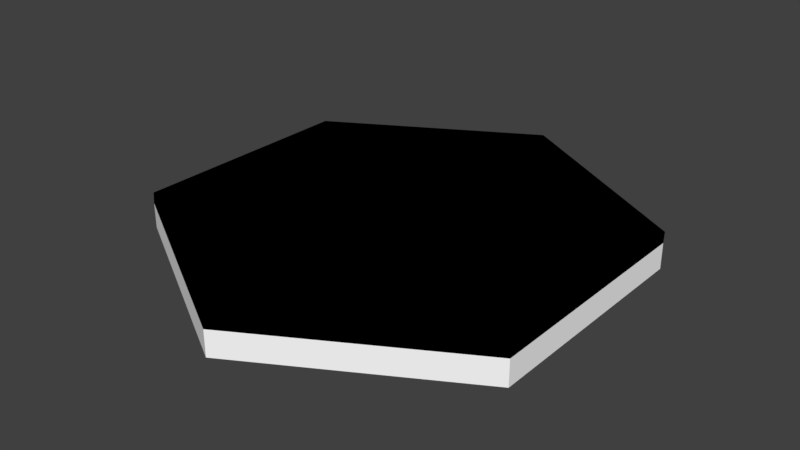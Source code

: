 # Source: Pad.blend  (saved by Blender 2.78.0; exported with 4.5.12 LTS)
import bpy
from mathutils import Matrix  # noqa: F401  (used for matrix-valued properties, if any)

bpy.ops.wm.read_factory_settings(use_empty=True)
scene = bpy.context.scene
scene.name = 'Scene'

# ---- collections
col_collection_1 = bpy.data.collections.new('Collection 1'); scene.collection.children.link(col_collection_1)

# ---- materials (node trees are filled in below, after node groups)
mat_padmat = bpy.data.materials.new('PadMat')
mat_padmat.alpha_threshold = 0.0
mat_padmat.diffuse_color = (1.0, 1.0, 1.0, 1.0)
mat_padmat.roughness = 0.5
mat_padtop = bpy.data.materials.new('PadTop')
mat_padtop.alpha_threshold = 0.0
mat_padtop.roughness = 0.5

# ---- material node trees
mat_padmat.use_nodes = True; mat_padmat.node_tree.nodes.clear()
_N = mat_padmat.node_tree.nodes; _L = mat_padmat.node_tree.links
n0 = _N.new('ShaderNodeOutputMaterial'); n0.name = 'Material Output'; n0.location = (1200, 880)
n0.label = 'Material Out'
n1 = _N.new('ShaderNodeAddShader'); n1.name = 'Add Shader'; n1.location = (1000, 880)
n1.label = 'Shader Add Refl'
n2 = _N.new('ShaderNodeAddShader'); n2.name = 'Add Shader.001'; n2.location = (800, 880)
n2.label = 'Shader Add Spec'
n3 = _N.new('ShaderNodeBsdfRefraction'); n3.name = 'Refraction BSDF'; n3.location = (1200, 220)
n3.label = 'Refl BSDF'
n3.mute = True
n4 = _N.new('ShaderNodeMix'); n4.name = 'Mix'; n4.location = (1000, 220)
n4.label = 'Mix Color/Refl'
n4.data_type = 'RGBA'
n4.blend_type = 'MULTIPLY'
n4.inputs[0].default_value = 1.0
n4.inputs[6].default_value = (1.0, 1.0, 1.0, 1.0)
n4.inputs[7].default_value = (0.0, 0.0, 0.0, 0.0)
n5 = _N.new('ShaderNodeMixShader'); n5.name = 'Mix Shader'; n5.location = (600, 880)
n5.label = 'Shader Mix Alpha'
n6 = _N.new('ShaderNodeBsdfTransparent'); n6.name = 'Transparent BSDF'; n6.location = (400, 880)
n6.label = 'Alpha BSDF'
n6.mute = True
n7 = _N.new('ShaderNodeMix'); n7.name = 'Mix.001'; n7.location = (200, 1100)
n7.label = 'Mix Color/Alpha'
n7.data_type = 'RGBA'
n7.blend_type = 'MULTIPLY'
n7.inputs[0].default_value = 1.0
n7.inputs[6].default_value = (1.0, 1.0, 1.0, 1.0)
n7.inputs[7].default_value = (1.0, 1.0, 1.0, 1.0)
n8 = _N.new('ShaderNodeBsdfDiffuse'); n8.name = 'Diffuse BSDF'; n8.location = (400, 660)
n8.label = 'Diff BSDF'
n9 = _N.new('ShaderNodeMix'); n9.name = 'Mix.002'; n9.location = (200, 660)
n9.label = 'Mix Color/Diffuse'
n9.data_type = 'RGBA'
n9.blend_type = 'MULTIPLY'
n9.inputs[0].default_value = 1.0
n9.inputs[6].default_value = (1.0, 1.0, 1.0, 1.0)
n9.inputs[7].default_value = (1.0, 1.0, 1.0, 1.0)
n10 = _N.new('ShaderNodeBsdfAnisotropic'); n10.name = 'Glossy BSDF'; n10.location = (400, 220)
n10.label = 'Spec BSDF'
n10.distribution = 'GGX'
n11 = _N.new('ShaderNodeMix'); n11.name = 'Mix.003'; n11.location = (200, 220)
n11.label = 'Mix Color/Spec'
n11.data_type = 'RGBA'
n11.blend_type = 'MULTIPLY'
n11.inputs[0].default_value = 1.0
n11.inputs[7].default_value = (0.0, 0.0, 0.0, 1.0)
n12 = _N.new('ShaderNodeMix'); n12.name = 'Mix.004'; n12.location = (200, 0)
n12.label = 'Mix Color/Hardness'
n12.data_type = 'RGBA'
n12.blend_type = 'MULTIPLY'
n12.inputs[0].default_value = 1.0
n12.inputs[6].default_value = (1.832, 1.832, 1.832, 1.832)
n12.inputs[7].default_value = (1.0, 1.0, 1.0, 1.0)
n13 = _N.new('ShaderNodeNormalMap'); n13.name = 'Normal Map'; n13.location = (200, 440)
n13.label = 'Normal/Map'
n13.mute = True
n14 = _N.new('ShaderNodeMix'); n14.name = 'Mix.005'; n14.location = (1000, 660)
n14.label = 'Bump/Map'
n14.mute = True
n14.data_type = 'RGBA'
n14.blend_type = 'MULTIPLY'
n14.inputs[0].default_value = 1.0
n14.inputs[6].default_value = (1.0, 1.0, 1.0, 1.0)
n14.inputs[7].default_value = (0.0, 0.0, 0.0, 1.0)
n15 = _N.new('ShaderNodeTexCoord'); n15.name = 'Texture Coordinate'; n15.location = (-600, 660)
n15.label = 'Texture Coords'
n16 = _N.new('ShaderNodeDisplacement'); n16.name = 'Displacement'; n16.location = (0, 0)
n16.inputs[1].default_value = 0.0
n16.inputs[2].default_value = 0.1
n17 = _N.new('ShaderNodeMath'); n17.name = 'Math'; n17.location = (0, 0)
n17.operation = 'POWER'
_L.new(n1.outputs[0], n0.inputs[0])
_L.new(n2.outputs[0], n1.inputs[0])
_L.new(n3.outputs[0], n1.inputs[1])
_L.new(n4.outputs[2], n3.inputs[0])
_L.new(n5.outputs[0], n2.inputs[0])
_L.new(n6.outputs[0], n5.inputs[1])
_L.new(n7.outputs[2], n5.inputs[0])
_L.new(n8.outputs[0], n5.inputs[2])
_L.new(n9.outputs[2], n8.inputs[0])
_L.new(n10.outputs[0], n2.inputs[1])
_L.new(n11.outputs[2], n10.inputs[0])
_L.new(n13.outputs[0], n8.inputs[2])
_L.new(n13.outputs[0], n10.inputs[4])
_L.new(n13.outputs[0], n3.inputs[3])
_L.new(n14.outputs[2], n16.inputs[0])
_L.new(n16.outputs[0], n0.inputs[2])
_L.new(n12.outputs[2], n17.inputs[0])
_L.new(n17.outputs[0], n10.inputs[1])
n0.is_active_output = True
mat_padtop.use_nodes = True; mat_padtop.node_tree.nodes.clear()
_N = mat_padtop.node_tree.nodes; _L = mat_padtop.node_tree.links
n0 = _N.new('ShaderNodeOutputMaterial'); n0.name = 'Material Output'; n0.location = (300, 300)
n1 = _N.new('ShaderNodeBsdfDiffuse'); n1.name = 'Diffuse BSDF'; n1.location = (10, 300)
n1.inputs[0].default_value = (0.0, 0.0, 0.0, 1.0)
_L.new(n1.outputs[0], n0.inputs[0])
n0.is_active_output = True

# ---- world
world_world = bpy.data.worlds.new('World'); scene.world = world_world
world_world.color = (0.05088, 0.05088, 0.05088)
world_world.use_sun_shadow = False
world_world.sun_shadow_jitter_overblur = 0.0
world_world.cycles.sampling_method = 'MANUAL'

# ---- meshes
me_circle_000 = bpy.data.meshes.new('Circle.000')
me_circle_000.from_pydata([(-2.753e-08, 0.05845, 0.6993), (0.6062, 0.05845, 0.3493), (0.6062, 0.05845, -0.3507), (-7.482e-08, 0.05845, -0.7007), (-0.6062, 0.05845, -0.3507), (-0.6062, 0.05845, 0.3493), (-0.6062, 0.09032, -0.3531), (-1.223e-08, 0.03046, -0.0006593), (-7.482e-08, 0.09032, -0.7031), (0.6062, 0.09032, -0.3531), (0.6062, 0.09032, 0.3469), (-2.753e-08, 0.09032, 0.6969), (-0.6062, 0.09032, 0.3469), (-0.6062, 0.1677, -0.3531), (-7.482e-08, 0.1677, -0.7031), (0.6062, 0.1677, -0.3531), (0.6062, 0.1677, 0.3469), (-2.753e-08, 0.1677, 0.6969), (-0.6062, 0.1677, 0.3469)], [], [(4, 3, 2, 1, 0, 5), (5, 12, 6, 4), (3, 8, 9, 2), (0, 11, 12, 5), (1, 10, 11, 0), (4, 6, 8, 3), (2, 9, 10, 1), (9, 15, 16, 10), (8, 14, 15, 9), (12, 18, 13, 6), (10, 16, 17, 11), (6, 13, 14, 8), (11, 17, 18, 12)])
me_circle_000.polygons.foreach_set('material_index', [1, 1, 1, 1, 1, 1, 1, 0, 0, 0, 0, 0, 0])
_uv = me_circle_000.uv_layers.new(name='UVMap')
_uv.uv.foreach_set('vector', [0.03226, 0.9084, 0.03226, 0.9084, 0.03226, 0.9084, 0.03226, 0.9084, 0.03226, 0.9084, 0.03226, 0.9084, 0.03226, 0.9084, 0.03226, 0.9084, 0.03226, 0.9084, 0.03226, 0.9084, 0.03226, 0.9084, 0.03226, 0.9084, 0.03226, 0.9084, 0.03226, 0.9084, 0.03226, 0.9084, 0.03226, 0.9084, 0.03226, 0.9084, 0.03226, 0.9084, 0.03226, 0.9084, 0.03226, 0.9084, 0.03226, 0.9084, 0.03226, 0.9084, 0.03226, 0.9084, 0.03226, 0.9084, 0.03226, 0.9084, 0.03226, 0.9084, 0.03226, 0.9084, 0.03226, 0.9084, 0.03226, 0.9084, 0.03226, 0.9084, 0.6903, 0.03226, 0.6903, 0.03226, 0.6903, 0.03226, 0.6903, 0.03226, 0.6903, 0.03226, 0.6903, 0.03226, 0.6903, 0.03226, 0.6903, 0.03226, 0.6903, 0.03226, 0.6903, 0.03226, 0.6903, 0.03226, 0.6903, 0.03226, 0.6903, 0.03226, 0.6903, 0.03226, 0.6903, 0.03226, 0.6903, 0.03226, 0.6903, 0.03226, 0.6903, 0.03226, 0.6903, 0.03226, 0.6903, 0.03226, 0.6903, 0.03226, 0.6903, 0.03226, 0.6903, 0.03226, 0.6903, 0.03226])
me_circle_000.materials.append(mat_padmat)
me_circle_000.materials.append(mat_padtop)
me_circle_000.use_remesh_preserve_volume = False
me_circle_000.use_remesh_preserve_attributes = False
me_circle_000.use_mirror_vertex_groups = False
me_circle_000.update()
me_circle_000.normals_split_custom_set([tuple(v) for v in zip(*[iter([5.023e-14, -1.0, 5.384e-07, 5.023e-14, -1.0, 5.384e-07, 5.023e-14, -1.0, 5.384e-07, 5.023e-14, -1.0, 5.384e-07, 5.023e-14, -1.0, 5.384e-07, 5.023e-14, -1.0, 5.384e-07, -1.0, -8.871e-07, 1.703e-07, -1.0, -8.871e-07, 1.703e-07, -1.0, -8.871e-07, 1.703e-07, -1.0, -8.871e-07, 1.703e-07, 0.4989, -0.06604, -0.8641, 0.4989, -0.06604, -0.8641, 0.4989, -0.06604, -0.8641, 0.4989, -0.06604, -0.8641, -0.4989, 0.06603, 0.8641, -0.4989, 0.06603, 0.8641, -0.4989, 0.06603, 0.8641, -0.4989, 0.06603, 0.8641, 0.4989, 0.06603, 0.8641, 0.4989, 0.06603, 0.8641, 0.4989, 0.06603, 0.8641, 0.4989, 0.06603, 0.8641, -0.4989, -0.06604, -0.8641, -0.4989, -0.06604, -0.8641, -0.4989, -0.06604, -0.8641, -0.4989, -0.06604, -0.8641, 1.0, -4.383e-07, -8.515e-08, 1.0, -4.383e-07, -8.515e-08, 1.0, -4.383e-07, -8.515e-08, 1.0, -4.383e-07, -8.515e-08, 1.0, -1.341e-07, -8.515e-08, 1.0, -1.341e-07, -8.515e-08, 1.0, -1.341e-07, -8.515e-08, 1.0, -1.341e-07, -8.515e-08, 0.5, -1.51e-06, -0.866, 0.5, -1.51e-06, -0.866, 0.5, -1.51e-06, -0.866, 0.5, -1.51e-06, -0.866, -1.0, 1.341e-07, 1.703e-07, -1.0, 1.341e-07, 1.703e-07, -1.0, 1.341e-07, 1.703e-07, -1.0, 1.341e-07, 1.703e-07, 0.5, 2.615e-06, 0.866, 0.5, 2.615e-06, 0.866, 0.5, 2.615e-06, 0.866, 0.5, 2.615e-06, 0.866, -0.5, -1.514e-06, -0.866, -0.5, -1.514e-06, -0.866, -0.5, -1.514e-06, -0.866, -0.5, -1.514e-06, -0.866, -0.5, 2.612e-06, 0.866, -0.5, 2.612e-06, 0.866, -0.5, 2.612e-06, 0.866, -0.5, 2.612e-06, 0.866])] * 3)])

# ---- objects
ob_pad = bpy.data.objects.new('Pad', me_circle_000)

# ---- transforms, parenting, visibility, modifiers, constraints
ob_pad.location = (0.0, 0.0, 0.2)
ob_pad.rotation_euler = (-1.571, 0.0, 0.0)
ob_pad.color = (0.8, 0.8, 0.8, 1.0)
ob_pad.lineart.crease_threshold = 0.0

# ---- collection membership
col_collection_1.objects.link(ob_pad)

# ---- scene / render settings (as saved in the file)
scene.frame_start = 1; scene.frame_end = 250; scene.frame_set(1)
scene.render.engine = 'CYCLES'
scene.render.dither_intensity = 0.0
scene.render.use_simplify = True
scene.cycles.use_denoising = False
scene.cycles.samples = 128
scene.cycles.sampling_pattern = 'TABULATED_SOBOL'
scene.cycles.light_sampling_threshold = 0.0
scene.cycles.use_adaptive_sampling = False
scene.cycles.use_light_tree = False
scene.cycles.blur_glossy = 0.0
scene.cycles.max_bounces = 4
scene.cycles.sample_clamp_indirect = 0.0
scene.cycles.use_camera_cull = True
scene.view_settings.view_transform = 'Standard'
bpy.context.view_layer.update()

# ---- added for rendering (the .blend has no active camera and no usable light): camera, sun
cam_auto = bpy.data.cameras.new('AutoCamera')
cam_auto.lens = 50.0
cam_auto.sensor_width = 36.0
cam_auto.clip_end = 1000.0
ob_auto_camera = bpy.data.objects.new('AutoCamera', cam_auto)
scene.collection.objects.link(ob_auto_camera)
ob_auto_camera.location = (1.71993, -2.0658, 1.47689)
ob_auto_camera.rotation_euler = (1.09748, -7.21219e-08, 0.694738)
scene.camera = ob_auto_camera
light_auto_sun = bpy.data.lights.new('AutoSun', 'SUN')
light_auto_sun.energy = 3.0
light_auto_sun.angle = 0.0523599
ob_auto_sun = bpy.data.objects.new('AutoSun', light_auto_sun)
scene.collection.objects.link(ob_auto_sun)
ob_auto_sun.rotation_euler = (0.872665, 0.174533, 0.523599)
bpy.context.view_layer.update()
